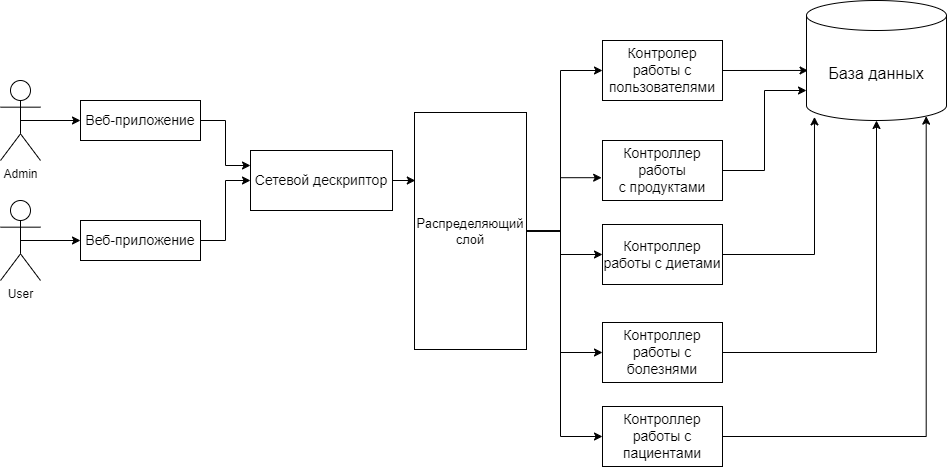

The diagram above was exported from draw.io. Its source (the exported page's mxGraphModel, read from the mxfile embedded in the PNG):
<mxGraphModel dx="1050" dy="617" grid="1" gridSize="14" guides="1" tooltips="1" connect="1" arrows="1" fold="1" page="1" pageScale="1" pageWidth="827" pageHeight="1169" math="0" shadow="0">
  <root>
    <mxCell id="0" />
    <mxCell id="1" parent="0" />
    <mxCell id="O87ID9DV6-gw_7W2RpYJ-17" style="edgeStyle=orthogonalEdgeStyle;rounded=0;orthogonalLoop=1;jettySize=auto;html=1;exitX=0.5;exitY=0.5;exitDx=0;exitDy=0;exitPerimeter=0;entryX=0;entryY=0.5;entryDx=0;entryDy=0;" edge="1" parent="1" source="O87ID9DV6-gw_7W2RpYJ-1" target="O87ID9DV6-gw_7W2RpYJ-5">
      <mxGeometry relative="1" as="geometry" />
    </mxCell>
    <mxCell id="O87ID9DV6-gw_7W2RpYJ-1" value="Admin" style="shape=umlActor;verticalLabelPosition=bottom;verticalAlign=top;html=1;outlineConnect=0;" vertex="1" parent="1">
      <mxGeometry y="80" width="40" height="80" as="geometry" />
    </mxCell>
    <mxCell id="O87ID9DV6-gw_7W2RpYJ-19" style="edgeStyle=orthogonalEdgeStyle;rounded=0;orthogonalLoop=1;jettySize=auto;html=1;exitX=0.5;exitY=0.5;exitDx=0;exitDy=0;exitPerimeter=0;entryX=0;entryY=0.5;entryDx=0;entryDy=0;" edge="1" parent="1" source="O87ID9DV6-gw_7W2RpYJ-2" target="O87ID9DV6-gw_7W2RpYJ-6">
      <mxGeometry relative="1" as="geometry" />
    </mxCell>
    <mxCell id="O87ID9DV6-gw_7W2RpYJ-2" value="User" style="shape=umlActor;verticalLabelPosition=bottom;verticalAlign=top;html=1;outlineConnect=0;" vertex="1" parent="1">
      <mxGeometry y="200" width="40" height="80" as="geometry" />
    </mxCell>
    <mxCell id="O87ID9DV6-gw_7W2RpYJ-18" style="edgeStyle=orthogonalEdgeStyle;rounded=0;orthogonalLoop=1;jettySize=auto;html=1;exitX=1;exitY=0.5;exitDx=0;exitDy=0;entryX=0;entryY=0.25;entryDx=0;entryDy=0;" edge="1" parent="1" source="O87ID9DV6-gw_7W2RpYJ-5" target="O87ID9DV6-gw_7W2RpYJ-7">
      <mxGeometry relative="1" as="geometry" />
    </mxCell>
    <mxCell id="O87ID9DV6-gw_7W2RpYJ-5" value="&lt;font style=&quot;font-size: 14px;&quot;&gt;Веб-приложение&lt;/font&gt;" style="rounded=0;whiteSpace=wrap;html=1;" vertex="1" parent="1">
      <mxGeometry x="80" y="100" width="120" height="40" as="geometry" />
    </mxCell>
    <mxCell id="O87ID9DV6-gw_7W2RpYJ-20" style="edgeStyle=orthogonalEdgeStyle;rounded=0;orthogonalLoop=1;jettySize=auto;html=1;exitX=1;exitY=0.5;exitDx=0;exitDy=0;entryX=0;entryY=0.5;entryDx=0;entryDy=0;" edge="1" parent="1" source="O87ID9DV6-gw_7W2RpYJ-6" target="O87ID9DV6-gw_7W2RpYJ-7">
      <mxGeometry relative="1" as="geometry" />
    </mxCell>
    <mxCell id="O87ID9DV6-gw_7W2RpYJ-6" value="&lt;font style=&quot;font-size: 14px;&quot;&gt;Веб-приложение&lt;/font&gt;" style="rounded=0;whiteSpace=wrap;html=1;" vertex="1" parent="1">
      <mxGeometry x="80" y="220" width="120" height="40" as="geometry" />
    </mxCell>
    <mxCell id="O87ID9DV6-gw_7W2RpYJ-7" value="&lt;font style=&quot;font-size: 14px;&quot;&gt;Сетевой дескриптор&lt;/font&gt;" style="rounded=0;whiteSpace=wrap;html=1;" vertex="1" parent="1">
      <mxGeometry x="250" y="150" width="142" height="60" as="geometry" />
    </mxCell>
    <mxCell id="O87ID9DV6-gw_7W2RpYJ-25" style="edgeStyle=orthogonalEdgeStyle;rounded=0;orthogonalLoop=1;jettySize=auto;html=1;exitX=1;exitY=0.5;exitDx=0;exitDy=0;entryX=0;entryY=0.5;entryDx=0;entryDy=0;" edge="1" parent="1" source="O87ID9DV6-gw_7W2RpYJ-9" target="O87ID9DV6-gw_7W2RpYJ-10">
      <mxGeometry relative="1" as="geometry">
        <Array as="points">
          <mxPoint x="560" y="231" />
          <mxPoint x="560" y="70" />
        </Array>
      </mxGeometry>
    </mxCell>
    <mxCell id="O87ID9DV6-gw_7W2RpYJ-27" style="edgeStyle=orthogonalEdgeStyle;rounded=0;orthogonalLoop=1;jettySize=auto;html=1;exitX=1;exitY=0.5;exitDx=0;exitDy=0;entryX=0;entryY=0.5;entryDx=0;entryDy=0;" edge="1" parent="1" source="O87ID9DV6-gw_7W2RpYJ-9" target="O87ID9DV6-gw_7W2RpYJ-13">
      <mxGeometry relative="1" as="geometry">
        <Array as="points">
          <mxPoint x="560" y="231" />
          <mxPoint x="560" y="254" />
        </Array>
      </mxGeometry>
    </mxCell>
    <mxCell id="O87ID9DV6-gw_7W2RpYJ-28" style="edgeStyle=orthogonalEdgeStyle;rounded=0;orthogonalLoop=1;jettySize=auto;html=1;exitX=1;exitY=0.5;exitDx=0;exitDy=0;entryX=0;entryY=0.5;entryDx=0;entryDy=0;" edge="1" parent="1" source="O87ID9DV6-gw_7W2RpYJ-9" target="O87ID9DV6-gw_7W2RpYJ-11">
      <mxGeometry relative="1" as="geometry">
        <Array as="points">
          <mxPoint x="560" y="231" />
          <mxPoint x="560" y="352" />
        </Array>
      </mxGeometry>
    </mxCell>
    <mxCell id="O87ID9DV6-gw_7W2RpYJ-37" style="edgeStyle=orthogonalEdgeStyle;rounded=0;orthogonalLoop=1;jettySize=auto;html=1;exitX=1;exitY=0.5;exitDx=0;exitDy=0;entryX=0;entryY=0.5;entryDx=0;entryDy=0;" edge="1" parent="1" source="O87ID9DV6-gw_7W2RpYJ-9" target="O87ID9DV6-gw_7W2RpYJ-16">
      <mxGeometry relative="1" as="geometry">
        <Array as="points">
          <mxPoint x="560" y="231" />
          <mxPoint x="560" y="436" />
        </Array>
      </mxGeometry>
    </mxCell>
    <mxCell id="O87ID9DV6-gw_7W2RpYJ-9" value="&lt;font style=&quot;font-size: 13px;&quot;&gt;Распределяющий слой&lt;/font&gt;" style="rounded=0;whiteSpace=wrap;html=1;rotation=0;align=center;" vertex="1" parent="1">
      <mxGeometry x="414" y="112" width="112" height="237" as="geometry" />
    </mxCell>
    <mxCell id="O87ID9DV6-gw_7W2RpYJ-10" value="&lt;font style=&quot;font-size: 14px;&quot;&gt;Контролер работы с пользователями&lt;/font&gt;" style="rounded=0;whiteSpace=wrap;html=1;" vertex="1" parent="1">
      <mxGeometry x="602" y="40" width="120" height="60" as="geometry" />
    </mxCell>
    <mxCell id="O87ID9DV6-gw_7W2RpYJ-11" value="&lt;font style=&quot;font-size: 14px;&quot;&gt;Контроллер работы с болезнями&lt;/font&gt;" style="rounded=0;whiteSpace=wrap;html=1;" vertex="1" parent="1">
      <mxGeometry x="602" y="322" width="120" height="60" as="geometry" />
    </mxCell>
    <mxCell id="O87ID9DV6-gw_7W2RpYJ-13" value="&lt;font style=&quot;font-size: 14px;&quot;&gt;Контроллер работы с диетами&lt;/font&gt;" style="rounded=0;whiteSpace=wrap;html=1;" vertex="1" parent="1">
      <mxGeometry x="602" y="224" width="120" height="60" as="geometry" />
    </mxCell>
    <mxCell id="O87ID9DV6-gw_7W2RpYJ-14" value="&lt;font style=&quot;font-size: 14px;&quot;&gt;Контроллер работы с&amp;nbsp;продуктами&lt;/font&gt;" style="rounded=0;whiteSpace=wrap;html=1;" vertex="1" parent="1">
      <mxGeometry x="602" y="140" width="120" height="60" as="geometry" />
    </mxCell>
    <mxCell id="O87ID9DV6-gw_7W2RpYJ-15" value="&lt;font style=&quot;font-size: 16px;&quot;&gt;База данных&lt;/font&gt;" style="shape=cylinder3;whiteSpace=wrap;html=1;boundedLbl=1;backgroundOutline=1;size=15;" vertex="1" parent="1">
      <mxGeometry x="806" width="140" height="120" as="geometry" />
    </mxCell>
    <mxCell id="O87ID9DV6-gw_7W2RpYJ-16" value="&lt;font style=&quot;font-size: 14px;&quot;&gt;Контроллер работы с пациентами&lt;/font&gt;" style="rounded=0;whiteSpace=wrap;html=1;" vertex="1" parent="1">
      <mxGeometry x="602" y="406" width="120" height="60" as="geometry" />
    </mxCell>
    <mxCell id="O87ID9DV6-gw_7W2RpYJ-21" style="edgeStyle=orthogonalEdgeStyle;rounded=0;orthogonalLoop=1;jettySize=auto;html=1;exitX=1;exitY=0.5;exitDx=0;exitDy=0;entryX=0.007;entryY=0.285;entryDx=0;entryDy=0;entryPerimeter=0;" edge="1" parent="1" source="O87ID9DV6-gw_7W2RpYJ-7" target="O87ID9DV6-gw_7W2RpYJ-9">
      <mxGeometry relative="1" as="geometry" />
    </mxCell>
    <mxCell id="O87ID9DV6-gw_7W2RpYJ-26" style="edgeStyle=orthogonalEdgeStyle;rounded=0;orthogonalLoop=1;jettySize=auto;html=1;exitX=1;exitY=0.5;exitDx=0;exitDy=0;entryX=-0.007;entryY=0.62;entryDx=0;entryDy=0;entryPerimeter=0;" edge="1" parent="1" source="O87ID9DV6-gw_7W2RpYJ-9" target="O87ID9DV6-gw_7W2RpYJ-14">
      <mxGeometry relative="1" as="geometry">
        <Array as="points">
          <mxPoint x="560" y="231" />
          <mxPoint x="560" y="177" />
        </Array>
      </mxGeometry>
    </mxCell>
    <mxCell id="O87ID9DV6-gw_7W2RpYJ-32" style="edgeStyle=orthogonalEdgeStyle;rounded=0;orthogonalLoop=1;jettySize=auto;html=1;exitX=1;exitY=0.5;exitDx=0;exitDy=0;entryX=0.011;entryY=0.583;entryDx=0;entryDy=0;entryPerimeter=0;" edge="1" parent="1" source="O87ID9DV6-gw_7W2RpYJ-10" target="O87ID9DV6-gw_7W2RpYJ-15">
      <mxGeometry relative="1" as="geometry" />
    </mxCell>
    <mxCell id="O87ID9DV6-gw_7W2RpYJ-33" style="edgeStyle=orthogonalEdgeStyle;rounded=0;orthogonalLoop=1;jettySize=auto;html=1;exitX=1;exitY=0.5;exitDx=0;exitDy=0;entryX=0;entryY=0.75;entryDx=0;entryDy=0;entryPerimeter=0;" edge="1" parent="1" source="O87ID9DV6-gw_7W2RpYJ-14" target="O87ID9DV6-gw_7W2RpYJ-15">
      <mxGeometry relative="1" as="geometry" />
    </mxCell>
    <mxCell id="O87ID9DV6-gw_7W2RpYJ-34" style="edgeStyle=orthogonalEdgeStyle;rounded=0;orthogonalLoop=1;jettySize=auto;html=1;exitX=1;exitY=0.5;exitDx=0;exitDy=0;entryX=0.057;entryY=0.97;entryDx=0;entryDy=0;entryPerimeter=0;" edge="1" parent="1" source="O87ID9DV6-gw_7W2RpYJ-13" target="O87ID9DV6-gw_7W2RpYJ-15">
      <mxGeometry relative="1" as="geometry" />
    </mxCell>
    <mxCell id="O87ID9DV6-gw_7W2RpYJ-35" style="edgeStyle=orthogonalEdgeStyle;rounded=0;orthogonalLoop=1;jettySize=auto;html=1;exitX=1;exitY=0.5;exitDx=0;exitDy=0;entryX=0.5;entryY=1;entryDx=0;entryDy=0;entryPerimeter=0;" edge="1" parent="1" source="O87ID9DV6-gw_7W2RpYJ-11" target="O87ID9DV6-gw_7W2RpYJ-15">
      <mxGeometry relative="1" as="geometry" />
    </mxCell>
    <mxCell id="O87ID9DV6-gw_7W2RpYJ-36" style="edgeStyle=orthogonalEdgeStyle;rounded=0;orthogonalLoop=1;jettySize=auto;html=1;exitX=1;exitY=0.5;exitDx=0;exitDy=0;entryX=0.855;entryY=1;entryDx=0;entryDy=-4.35;entryPerimeter=0;" edge="1" parent="1" source="O87ID9DV6-gw_7W2RpYJ-16" target="O87ID9DV6-gw_7W2RpYJ-15">
      <mxGeometry relative="1" as="geometry" />
    </mxCell>
  </root>
</mxGraphModel>